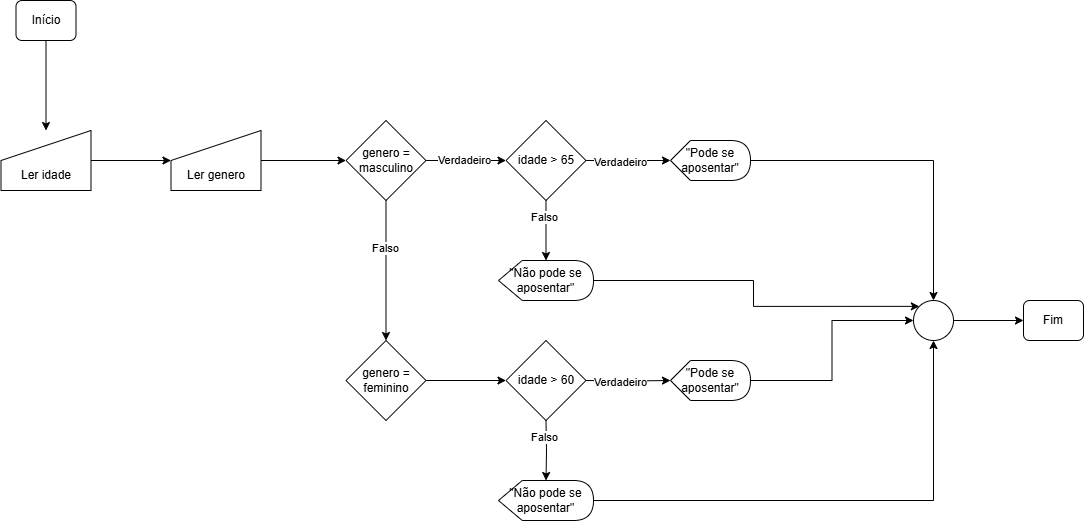

The diagram above was exported from draw.io. Its source (the exported page's mxGraphModel, read from the mxfile embedded in the PNG):
<mxGraphModel dx="833" dy="1622" grid="1" gridSize="10" guides="1" tooltips="1" connect="1" arrows="1" fold="1" page="1" pageScale="1" pageWidth="827" pageHeight="1169" math="0" shadow="0">
  <root>
    <mxCell id="0" />
    <mxCell id="1" parent="0" />
    <mxCell id="GzDzBvZkYffjlqlWirAq-1" value="" style="edgeStyle=orthogonalEdgeStyle;rounded=0;orthogonalLoop=1;jettySize=auto;html=1;" edge="1" parent="1" source="GzDzBvZkYffjlqlWirAq-2" target="GzDzBvZkYffjlqlWirAq-3">
      <mxGeometry relative="1" as="geometry" />
    </mxCell>
    <mxCell id="GzDzBvZkYffjlqlWirAq-2" value="Início" style="rounded=1;whiteSpace=wrap;html=1;fontSize=12;glass=0;strokeWidth=1;shadow=0;" vertex="1" parent="1">
      <mxGeometry x="92.5" y="-1140" width="60" height="40" as="geometry" />
    </mxCell>
    <mxCell id="GzDzBvZkYffjlqlWirAq-8" value="" style="edgeStyle=orthogonalEdgeStyle;rounded=0;orthogonalLoop=1;jettySize=auto;html=1;" edge="1" parent="1" source="GzDzBvZkYffjlqlWirAq-3" target="GzDzBvZkYffjlqlWirAq-7">
      <mxGeometry relative="1" as="geometry" />
    </mxCell>
    <mxCell id="GzDzBvZkYffjlqlWirAq-3" value="&lt;div&gt;&lt;br&gt;&lt;/div&gt;&lt;div&gt;&lt;br&gt;&lt;/div&gt;Ler idade" style="shape=manualInput;whiteSpace=wrap;html=1;" vertex="1" parent="1">
      <mxGeometry x="77.5" y="-1010" width="90" height="60" as="geometry" />
    </mxCell>
    <mxCell id="GzDzBvZkYffjlqlWirAq-10" value="" style="edgeStyle=orthogonalEdgeStyle;rounded=0;orthogonalLoop=1;jettySize=auto;html=1;" edge="1" parent="1" source="GzDzBvZkYffjlqlWirAq-7" target="GzDzBvZkYffjlqlWirAq-9">
      <mxGeometry relative="1" as="geometry" />
    </mxCell>
    <mxCell id="GzDzBvZkYffjlqlWirAq-7" value="&lt;div&gt;&lt;br&gt;&lt;/div&gt;&lt;div&gt;&lt;br&gt;&lt;/div&gt;Ler genero" style="shape=manualInput;whiteSpace=wrap;html=1;" vertex="1" parent="1">
      <mxGeometry x="247.5" y="-1010" width="90" height="60" as="geometry" />
    </mxCell>
    <mxCell id="GzDzBvZkYffjlqlWirAq-15" value="" style="edgeStyle=orthogonalEdgeStyle;rounded=0;orthogonalLoop=1;jettySize=auto;html=1;" edge="1" parent="1" source="GzDzBvZkYffjlqlWirAq-9" target="GzDzBvZkYffjlqlWirAq-14">
      <mxGeometry relative="1" as="geometry" />
    </mxCell>
    <mxCell id="GzDzBvZkYffjlqlWirAq-16" value="Verdadeiro" style="edgeLabel;html=1;align=center;verticalAlign=middle;resizable=0;points=[];" vertex="1" connectable="0" parent="GzDzBvZkYffjlqlWirAq-15">
      <mxGeometry x="-0.0625" y="1" relative="1" as="geometry">
        <mxPoint as="offset" />
      </mxGeometry>
    </mxCell>
    <mxCell id="GzDzBvZkYffjlqlWirAq-25" value="" style="edgeStyle=orthogonalEdgeStyle;rounded=0;orthogonalLoop=1;jettySize=auto;html=1;" edge="1" parent="1" source="GzDzBvZkYffjlqlWirAq-9" target="GzDzBvZkYffjlqlWirAq-24">
      <mxGeometry relative="1" as="geometry" />
    </mxCell>
    <mxCell id="GzDzBvZkYffjlqlWirAq-26" value="Falso" style="edgeLabel;html=1;align=center;verticalAlign=middle;resizable=0;points=[];" vertex="1" connectable="0" parent="GzDzBvZkYffjlqlWirAq-25">
      <mxGeometry x="-0.325" y="-1" relative="1" as="geometry">
        <mxPoint as="offset" />
      </mxGeometry>
    </mxCell>
    <mxCell id="GzDzBvZkYffjlqlWirAq-9" value="genero = masculino" style="rhombus;whiteSpace=wrap;html=1;" vertex="1" parent="1">
      <mxGeometry x="422.5" y="-1020" width="80" height="80" as="geometry" />
    </mxCell>
    <mxCell id="GzDzBvZkYffjlqlWirAq-40" style="edgeStyle=orthogonalEdgeStyle;rounded=0;orthogonalLoop=1;jettySize=auto;html=1;entryX=0.5;entryY=0;entryDx=0;entryDy=0;" edge="1" parent="1" source="GzDzBvZkYffjlqlWirAq-11" target="GzDzBvZkYffjlqlWirAq-36">
      <mxGeometry relative="1" as="geometry" />
    </mxCell>
    <mxCell id="GzDzBvZkYffjlqlWirAq-11" value="&quot;Pode se aposentar&quot;" style="shape=display;whiteSpace=wrap;html=1;" vertex="1" parent="1">
      <mxGeometry x="747" y="-1000" width="80" height="40" as="geometry" />
    </mxCell>
    <mxCell id="GzDzBvZkYffjlqlWirAq-17" value="" style="edgeStyle=orthogonalEdgeStyle;rounded=0;orthogonalLoop=1;jettySize=auto;html=1;" edge="1" parent="1" source="GzDzBvZkYffjlqlWirAq-14" target="GzDzBvZkYffjlqlWirAq-11">
      <mxGeometry relative="1" as="geometry" />
    </mxCell>
    <mxCell id="GzDzBvZkYffjlqlWirAq-18" value="Verdadeiro" style="edgeLabel;html=1;align=center;verticalAlign=middle;resizable=0;points=[];" vertex="1" connectable="0" parent="GzDzBvZkYffjlqlWirAq-17">
      <mxGeometry x="-0.2071" y="-1" relative="1" as="geometry">
        <mxPoint as="offset" />
      </mxGeometry>
    </mxCell>
    <mxCell id="GzDzBvZkYffjlqlWirAq-20" value="" style="edgeStyle=orthogonalEdgeStyle;rounded=0;orthogonalLoop=1;jettySize=auto;html=1;" edge="1" parent="1" source="GzDzBvZkYffjlqlWirAq-14" target="GzDzBvZkYffjlqlWirAq-19">
      <mxGeometry relative="1" as="geometry" />
    </mxCell>
    <mxCell id="GzDzBvZkYffjlqlWirAq-23" value="Falso" style="edgeLabel;html=1;align=center;verticalAlign=middle;resizable=0;points=[];" vertex="1" connectable="0" parent="GzDzBvZkYffjlqlWirAq-20">
      <mxGeometry x="-0.4667" y="-2" relative="1" as="geometry">
        <mxPoint as="offset" />
      </mxGeometry>
    </mxCell>
    <mxCell id="GzDzBvZkYffjlqlWirAq-14" value="idade &amp;gt; 65" style="rhombus;whiteSpace=wrap;html=1;" vertex="1" parent="1">
      <mxGeometry x="582.5" y="-1020" width="80" height="80" as="geometry" />
    </mxCell>
    <mxCell id="GzDzBvZkYffjlqlWirAq-39" style="edgeStyle=orthogonalEdgeStyle;rounded=0;orthogonalLoop=1;jettySize=auto;html=1;entryX=0;entryY=0;entryDx=0;entryDy=0;" edge="1" parent="1" source="GzDzBvZkYffjlqlWirAq-19" target="GzDzBvZkYffjlqlWirAq-36">
      <mxGeometry relative="1" as="geometry" />
    </mxCell>
    <mxCell id="GzDzBvZkYffjlqlWirAq-19" value="&quot;Não pode se aposentar&quot;" style="shape=display;whiteSpace=wrap;html=1;" vertex="1" parent="1">
      <mxGeometry x="575" y="-880" width="95" height="40" as="geometry" />
    </mxCell>
    <mxCell id="GzDzBvZkYffjlqlWirAq-28" value="" style="edgeStyle=orthogonalEdgeStyle;rounded=0;orthogonalLoop=1;jettySize=auto;html=1;" edge="1" parent="1" source="GzDzBvZkYffjlqlWirAq-24" target="GzDzBvZkYffjlqlWirAq-27">
      <mxGeometry relative="1" as="geometry" />
    </mxCell>
    <mxCell id="GzDzBvZkYffjlqlWirAq-24" value="genero = feminino" style="rhombus;whiteSpace=wrap;html=1;" vertex="1" parent="1">
      <mxGeometry x="422.5" y="-800" width="80" height="80" as="geometry" />
    </mxCell>
    <mxCell id="GzDzBvZkYffjlqlWirAq-27" value="idade &amp;gt; 60" style="rhombus;whiteSpace=wrap;html=1;" vertex="1" parent="1">
      <mxGeometry x="582.5" y="-800" width="80" height="80" as="geometry" />
    </mxCell>
    <mxCell id="GzDzBvZkYffjlqlWirAq-38" style="edgeStyle=orthogonalEdgeStyle;rounded=0;orthogonalLoop=1;jettySize=auto;html=1;entryX=0;entryY=0.5;entryDx=0;entryDy=0;" edge="1" parent="1" source="GzDzBvZkYffjlqlWirAq-29" target="GzDzBvZkYffjlqlWirAq-36">
      <mxGeometry relative="1" as="geometry" />
    </mxCell>
    <mxCell id="GzDzBvZkYffjlqlWirAq-29" value="&quot;Pode se aposentar&quot;" style="shape=display;whiteSpace=wrap;html=1;" vertex="1" parent="1">
      <mxGeometry x="747" y="-780" width="80" height="40" as="geometry" />
    </mxCell>
    <mxCell id="GzDzBvZkYffjlqlWirAq-30" value="" style="edgeStyle=orthogonalEdgeStyle;rounded=0;orthogonalLoop=1;jettySize=auto;html=1;" edge="1" parent="1" target="GzDzBvZkYffjlqlWirAq-29">
      <mxGeometry relative="1" as="geometry">
        <mxPoint x="662.5" y="-760" as="sourcePoint" />
      </mxGeometry>
    </mxCell>
    <mxCell id="GzDzBvZkYffjlqlWirAq-31" value="Verdadeiro" style="edgeLabel;html=1;align=center;verticalAlign=middle;resizable=0;points=[];" vertex="1" connectable="0" parent="GzDzBvZkYffjlqlWirAq-30">
      <mxGeometry x="-0.2071" y="-1" relative="1" as="geometry">
        <mxPoint as="offset" />
      </mxGeometry>
    </mxCell>
    <mxCell id="GzDzBvZkYffjlqlWirAq-32" value="" style="edgeStyle=orthogonalEdgeStyle;rounded=0;orthogonalLoop=1;jettySize=auto;html=1;" edge="1" parent="1" target="GzDzBvZkYffjlqlWirAq-35">
      <mxGeometry relative="1" as="geometry">
        <mxPoint x="622.5" y="-720" as="sourcePoint" />
      </mxGeometry>
    </mxCell>
    <mxCell id="GzDzBvZkYffjlqlWirAq-33" value="Falso" style="edgeLabel;html=1;align=center;verticalAlign=middle;resizable=0;points=[];" vertex="1" connectable="0" parent="GzDzBvZkYffjlqlWirAq-32">
      <mxGeometry x="-0.4667" y="-2" relative="1" as="geometry">
        <mxPoint as="offset" />
      </mxGeometry>
    </mxCell>
    <mxCell id="GzDzBvZkYffjlqlWirAq-37" style="edgeStyle=orthogonalEdgeStyle;rounded=0;orthogonalLoop=1;jettySize=auto;html=1;entryX=0.5;entryY=1;entryDx=0;entryDy=0;" edge="1" parent="1" source="GzDzBvZkYffjlqlWirAq-35" target="GzDzBvZkYffjlqlWirAq-36">
      <mxGeometry relative="1" as="geometry" />
    </mxCell>
    <mxCell id="GzDzBvZkYffjlqlWirAq-35" value="&quot;Não pode se aposentar&quot;" style="shape=display;whiteSpace=wrap;html=1;" vertex="1" parent="1">
      <mxGeometry x="575" y="-660" width="95" height="40" as="geometry" />
    </mxCell>
    <mxCell id="GzDzBvZkYffjlqlWirAq-42" value="" style="edgeStyle=orthogonalEdgeStyle;rounded=0;orthogonalLoop=1;jettySize=auto;html=1;" edge="1" parent="1" source="GzDzBvZkYffjlqlWirAq-36" target="GzDzBvZkYffjlqlWirAq-41">
      <mxGeometry relative="1" as="geometry" />
    </mxCell>
    <mxCell id="GzDzBvZkYffjlqlWirAq-36" value="" style="ellipse;whiteSpace=wrap;html=1;aspect=fixed;" vertex="1" parent="1">
      <mxGeometry x="990" y="-840" width="40" height="40" as="geometry" />
    </mxCell>
    <mxCell id="GzDzBvZkYffjlqlWirAq-41" value="Fim" style="rounded=1;whiteSpace=wrap;html=1;fontSize=12;glass=0;strokeWidth=1;shadow=0;" vertex="1" parent="1">
      <mxGeometry x="1100" y="-840" width="60" height="40" as="geometry" />
    </mxCell>
  </root>
</mxGraphModel>